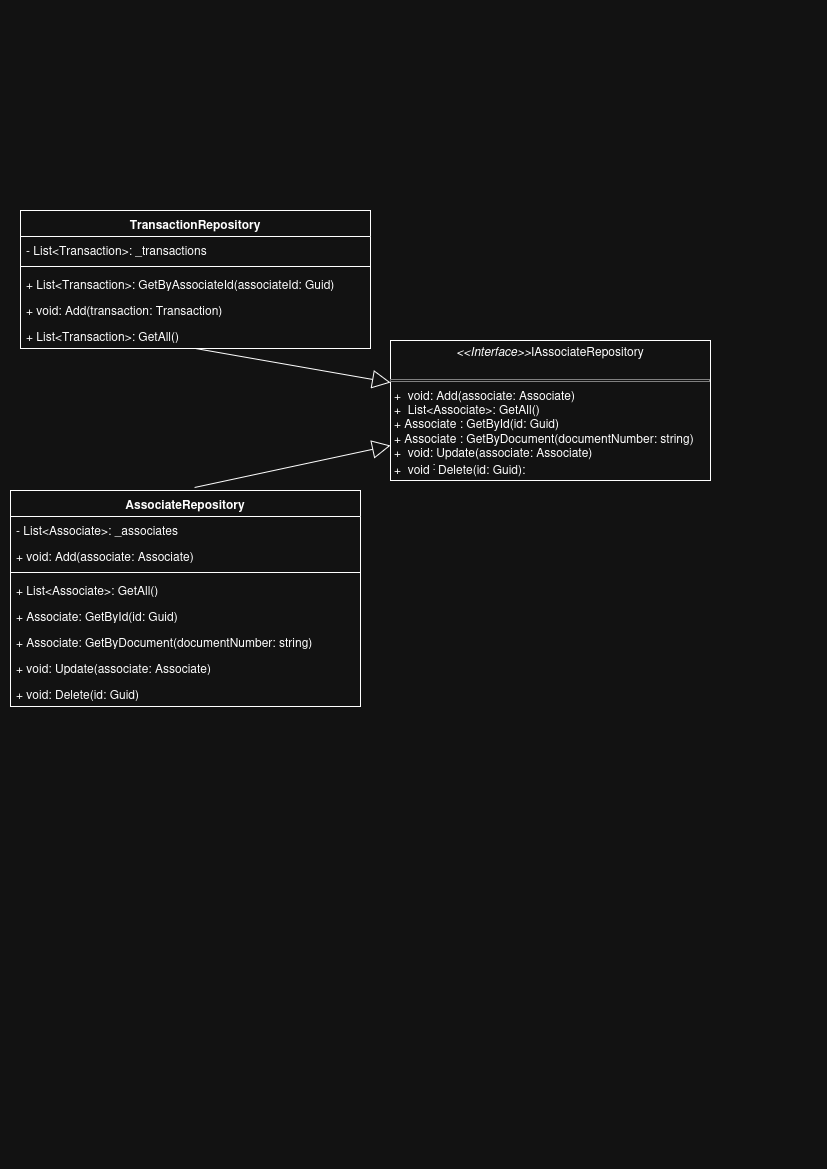

The diagram above was exported from draw.io. Its source (the exported page's mxGraphModel, read from the mxfile embedded in the PNG):
<mxGraphModel dx="992" dy="794" grid="1" gridSize="10" guides="1" tooltips="1" connect="1" arrows="1" fold="1" page="1" pageScale="1" pageWidth="827" pageHeight="1169" math="0" shadow="0">
  <root>
    <mxCell id="0" />
    <mxCell id="1" parent="0" />
    <mxCell id="JnWKAVbhuFKjXBCqg59R-1" parent="1" style="swimlane;fontStyle=1;align=center;verticalAlign=top;childLayout=stackLayout;horizontal=1;startSize=26;horizontalStack=0;resizeParent=1;resizeParentMax=0;resizeLast=0;collapsible=1;marginBottom=0;whiteSpace=wrap;html=1;" value="AssociateRepository" vertex="1">
      <mxGeometry height="216" width="350" x="10" y="490" as="geometry" />
    </mxCell>
    <mxCell id="JnWKAVbhuFKjXBCqg59R-2" parent="JnWKAVbhuFKjXBCqg59R-1" style="text;strokeColor=none;fillColor=none;align=left;verticalAlign=top;spacingLeft=4;spacingRight=4;overflow=hidden;rotatable=0;points=[[0,0.5],[1,0.5]];portConstraint=eastwest;whiteSpace=wrap;html=1;" value="- List&amp;lt;Associate&amp;gt;: _associates" vertex="1">
      <mxGeometry height="26" width="350" y="26" as="geometry" />
    </mxCell>
    <mxCell id="JnWKAVbhuFKjXBCqg59R-7" parent="JnWKAVbhuFKjXBCqg59R-1" style="text;strokeColor=none;fillColor=none;align=left;verticalAlign=top;spacingLeft=4;spacingRight=4;overflow=hidden;rotatable=0;points=[[0,0.5],[1,0.5]];portConstraint=eastwest;whiteSpace=wrap;html=1;" value="+ void: Add(associate: Associate)" vertex="1">
      <mxGeometry height="26" width="350" y="52" as="geometry" />
    </mxCell>
    <mxCell id="JnWKAVbhuFKjXBCqg59R-9" parent="JnWKAVbhuFKjXBCqg59R-1" style="line;strokeWidth=1;fillColor=none;align=left;verticalAlign=middle;spacingTop=-1;spacingLeft=3;spacingRight=3;rotatable=0;labelPosition=right;points=[];portConstraint=eastwest;strokeColor=inherit;" value="" vertex="1">
      <mxGeometry height="8" width="350" y="78" as="geometry" />
    </mxCell>
    <mxCell id="JnWKAVbhuFKjXBCqg59R-3" parent="JnWKAVbhuFKjXBCqg59R-1" style="text;strokeColor=none;fillColor=none;align=left;verticalAlign=top;spacingLeft=4;spacingRight=4;overflow=hidden;rotatable=0;points=[[0,0.5],[1,0.5]];portConstraint=eastwest;whiteSpace=wrap;html=1;" value="+ List&amp;lt;Associate&amp;gt;: GetAll()" vertex="1">
      <mxGeometry height="26" width="350" y="86" as="geometry" />
    </mxCell>
    <mxCell id="JnWKAVbhuFKjXBCqg59R-6" parent="JnWKAVbhuFKjXBCqg59R-1" style="text;strokeColor=none;fillColor=none;align=left;verticalAlign=top;spacingLeft=4;spacingRight=4;overflow=hidden;rotatable=0;points=[[0,0.5],[1,0.5]];portConstraint=eastwest;whiteSpace=wrap;html=1;" value="+ Associate: GetById(id: Guid)" vertex="1">
      <mxGeometry height="26" width="350" y="112" as="geometry" />
    </mxCell>
    <mxCell id="JnWKAVbhuFKjXBCqg59R-8" parent="JnWKAVbhuFKjXBCqg59R-1" style="text;strokeColor=none;fillColor=none;align=left;verticalAlign=top;spacingLeft=4;spacingRight=4;overflow=hidden;rotatable=0;points=[[0,0.5],[1,0.5]];portConstraint=eastwest;whiteSpace=wrap;html=1;" value="+ Associate: GetByDocument(documentNumber: string)" vertex="1">
      <mxGeometry height="26" width="350" y="138" as="geometry" />
    </mxCell>
    <mxCell id="JnWKAVbhuFKjXBCqg59R-5" parent="JnWKAVbhuFKjXBCqg59R-1" style="text;strokeColor=none;fillColor=none;align=left;verticalAlign=top;spacingLeft=4;spacingRight=4;overflow=hidden;rotatable=0;points=[[0,0.5],[1,0.5]];portConstraint=eastwest;whiteSpace=wrap;html=1;" value="+ void: Update(associate: Associate)" vertex="1">
      <mxGeometry height="26" width="350" y="164" as="geometry" />
    </mxCell>
    <mxCell id="JnWKAVbhuFKjXBCqg59R-4" parent="JnWKAVbhuFKjXBCqg59R-1" style="text;strokeColor=none;fillColor=none;align=left;verticalAlign=top;spacingLeft=4;spacingRight=4;overflow=hidden;rotatable=0;points=[[0,0.5],[1,0.5]];portConstraint=eastwest;whiteSpace=wrap;html=1;" value="+ void: Delete(id: Guid)" vertex="1">
      <mxGeometry height="26" width="350" y="190" as="geometry" />
    </mxCell>
    <mxCell id="Jc9kKzPfMcf8BQ2Ohwne-1" parent="1" style="swimlane;fontStyle=1;align=center;verticalAlign=top;childLayout=stackLayout;horizontal=1;startSize=26;horizontalStack=0;resizeParent=1;resizeParentMax=0;resizeLast=0;collapsible=1;marginBottom=0;whiteSpace=wrap;html=1;" value="TransactionRepository" vertex="1">
      <mxGeometry height="138" width="350" x="20" y="210" as="geometry" />
    </mxCell>
    <mxCell id="Jc9kKzPfMcf8BQ2Ohwne-2" parent="Jc9kKzPfMcf8BQ2Ohwne-1" style="text;strokeColor=none;fillColor=none;align=left;verticalAlign=top;spacingLeft=4;spacingRight=4;overflow=hidden;rotatable=0;points=[[0,0.5],[1,0.5]];portConstraint=eastwest;whiteSpace=wrap;html=1;" value="- List&amp;lt;Transaction&amp;gt;: _transactions" vertex="1">
      <mxGeometry height="26" width="350" y="26" as="geometry" />
    </mxCell>
    <mxCell id="Jc9kKzPfMcf8BQ2Ohwne-10" parent="Jc9kKzPfMcf8BQ2Ohwne-1" style="line;strokeWidth=1;fillColor=none;align=left;verticalAlign=middle;spacingTop=-1;spacingLeft=3;spacingRight=3;rotatable=0;labelPosition=right;points=[];portConstraint=eastwest;strokeColor=inherit;" value="" vertex="1">
      <mxGeometry height="8" width="350" y="52" as="geometry" />
    </mxCell>
    <mxCell id="Jc9kKzPfMcf8BQ2Ohwne-4" parent="Jc9kKzPfMcf8BQ2Ohwne-1" style="text;strokeColor=none;fillColor=none;align=left;verticalAlign=top;spacingLeft=4;spacingRight=4;overflow=hidden;rotatable=0;points=[[0,0.5],[1,0.5]];portConstraint=eastwest;whiteSpace=wrap;html=1;" value="+ List&amp;lt;Transaction&amp;gt;: GetByAssociateId(associateId: Guid)" vertex="1">
      <mxGeometry height="26" width="350" y="60" as="geometry" />
    </mxCell>
    <mxCell id="Jc9kKzPfMcf8BQ2Ohwne-11" parent="Jc9kKzPfMcf8BQ2Ohwne-1" style="text;strokeColor=none;fillColor=none;align=left;verticalAlign=top;spacingLeft=4;spacingRight=4;overflow=hidden;rotatable=0;points=[[0,0.5],[1,0.5]];portConstraint=eastwest;whiteSpace=wrap;html=1;" value="+ void: Add(transaction: Transaction)" vertex="1">
      <mxGeometry height="26" width="350" y="86" as="geometry" />
    </mxCell>
    <mxCell id="Jc9kKzPfMcf8BQ2Ohwne-5" parent="Jc9kKzPfMcf8BQ2Ohwne-1" style="text;strokeColor=none;fillColor=none;align=left;verticalAlign=top;spacingLeft=4;spacingRight=4;overflow=hidden;rotatable=0;points=[[0,0.5],[1,0.5]];portConstraint=eastwest;whiteSpace=wrap;html=1;" value="+ List&amp;lt;Transaction&amp;gt;: GetAll()" vertex="1">
      <mxGeometry height="26" width="350" y="112" as="geometry" />
    </mxCell>
    <mxCell id="SY_8lCb9p2c4dXA0lrnE-1" parent="1" style="verticalAlign=top;align=left;overflow=fill;html=1;whiteSpace=wrap;" value="&lt;p style=&quot;margin:0px;margin-top:4px;text-align:center;&quot;&gt;&lt;i&gt;&amp;lt;&amp;lt;Interface&amp;gt;&amp;gt;&lt;/i&gt;IAssociateRepository    &lt;/p&gt;&lt;br&gt;&lt;hr size=&quot;1&quot; style=&quot;border-style:solid;&quot;&gt;&lt;p style=&quot;margin:0px;margin-left:4px;&quot;&gt;+&amp;nbsp; void: Add(associate: Associate)&lt;br&gt;+&amp;nbsp; List&amp;lt;Associate&amp;gt;: GetAll()&lt;/p&gt;&lt;p style=&quot;margin:0px;margin-left:4px;&quot;&gt;+&amp;nbsp;Associate :&amp;nbsp;GetById(id: Guid)&lt;/p&gt;&lt;p style=&quot;margin:0px;margin-left:4px;&quot;&gt;+ Associate : GetByDocument(documentNumber: string)&lt;/p&gt;&lt;p style=&quot;margin:0px;margin-left:4px;&quot;&gt;+&amp;nbsp;&amp;nbsp;void:&amp;nbsp;Update(associate: Associate)&lt;/p&gt;&lt;p style=&quot;margin:0px;margin-left:4px;&quot;&gt;+&amp;nbsp; void&lt;sup&gt;&amp;nbsp;:&amp;nbsp;&lt;/sup&gt;Delete(id: Guid):&lt;/p&gt;&lt;p style=&quot;margin:0px;margin-left:4px;&quot;&gt;&lt;br&gt;&lt;/p&gt;&lt;p style=&quot;margin:0px;margin-left:4px;&quot;&gt;&lt;br&gt;&lt;/p&gt;" vertex="1">
      <mxGeometry height="140" width="320" x="390" y="340" as="geometry" />
    </mxCell>
    <mxCell id="SY_8lCb9p2c4dXA0lrnE-3" edge="1" parent="1" source="Jc9kKzPfMcf8BQ2Ohwne-1" style="endArrow=block;endSize=16;endFill=0;html=1;rounded=0;exitX=0.5;exitY=1;exitDx=0;exitDy=0;" target="SY_8lCb9p2c4dXA0lrnE-1" value="">
      <mxGeometry relative="1" width="160" as="geometry">
        <mxPoint x="200" y="400" as="sourcePoint" />
        <mxPoint x="360" y="400" as="targetPoint" />
      </mxGeometry>
    </mxCell>
    <mxCell id="SY_8lCb9p2c4dXA0lrnE-4" edge="1" parent="1" source="JnWKAVbhuFKjXBCqg59R-1" style="endArrow=block;endSize=16;endFill=0;html=1;rounded=0;exitX=0.526;exitY=-0.014;exitDx=0;exitDy=0;exitPerimeter=0;entryX=0;entryY=0.75;entryDx=0;entryDy=0;" target="SY_8lCb9p2c4dXA0lrnE-1" value="">
      <mxGeometry relative="1" width="160" as="geometry">
        <mxPoint x="220" y="430" as="sourcePoint" />
        <mxPoint x="415" y="464" as="targetPoint" />
      </mxGeometry>
    </mxCell>
  </root>
</mxGraphModel>